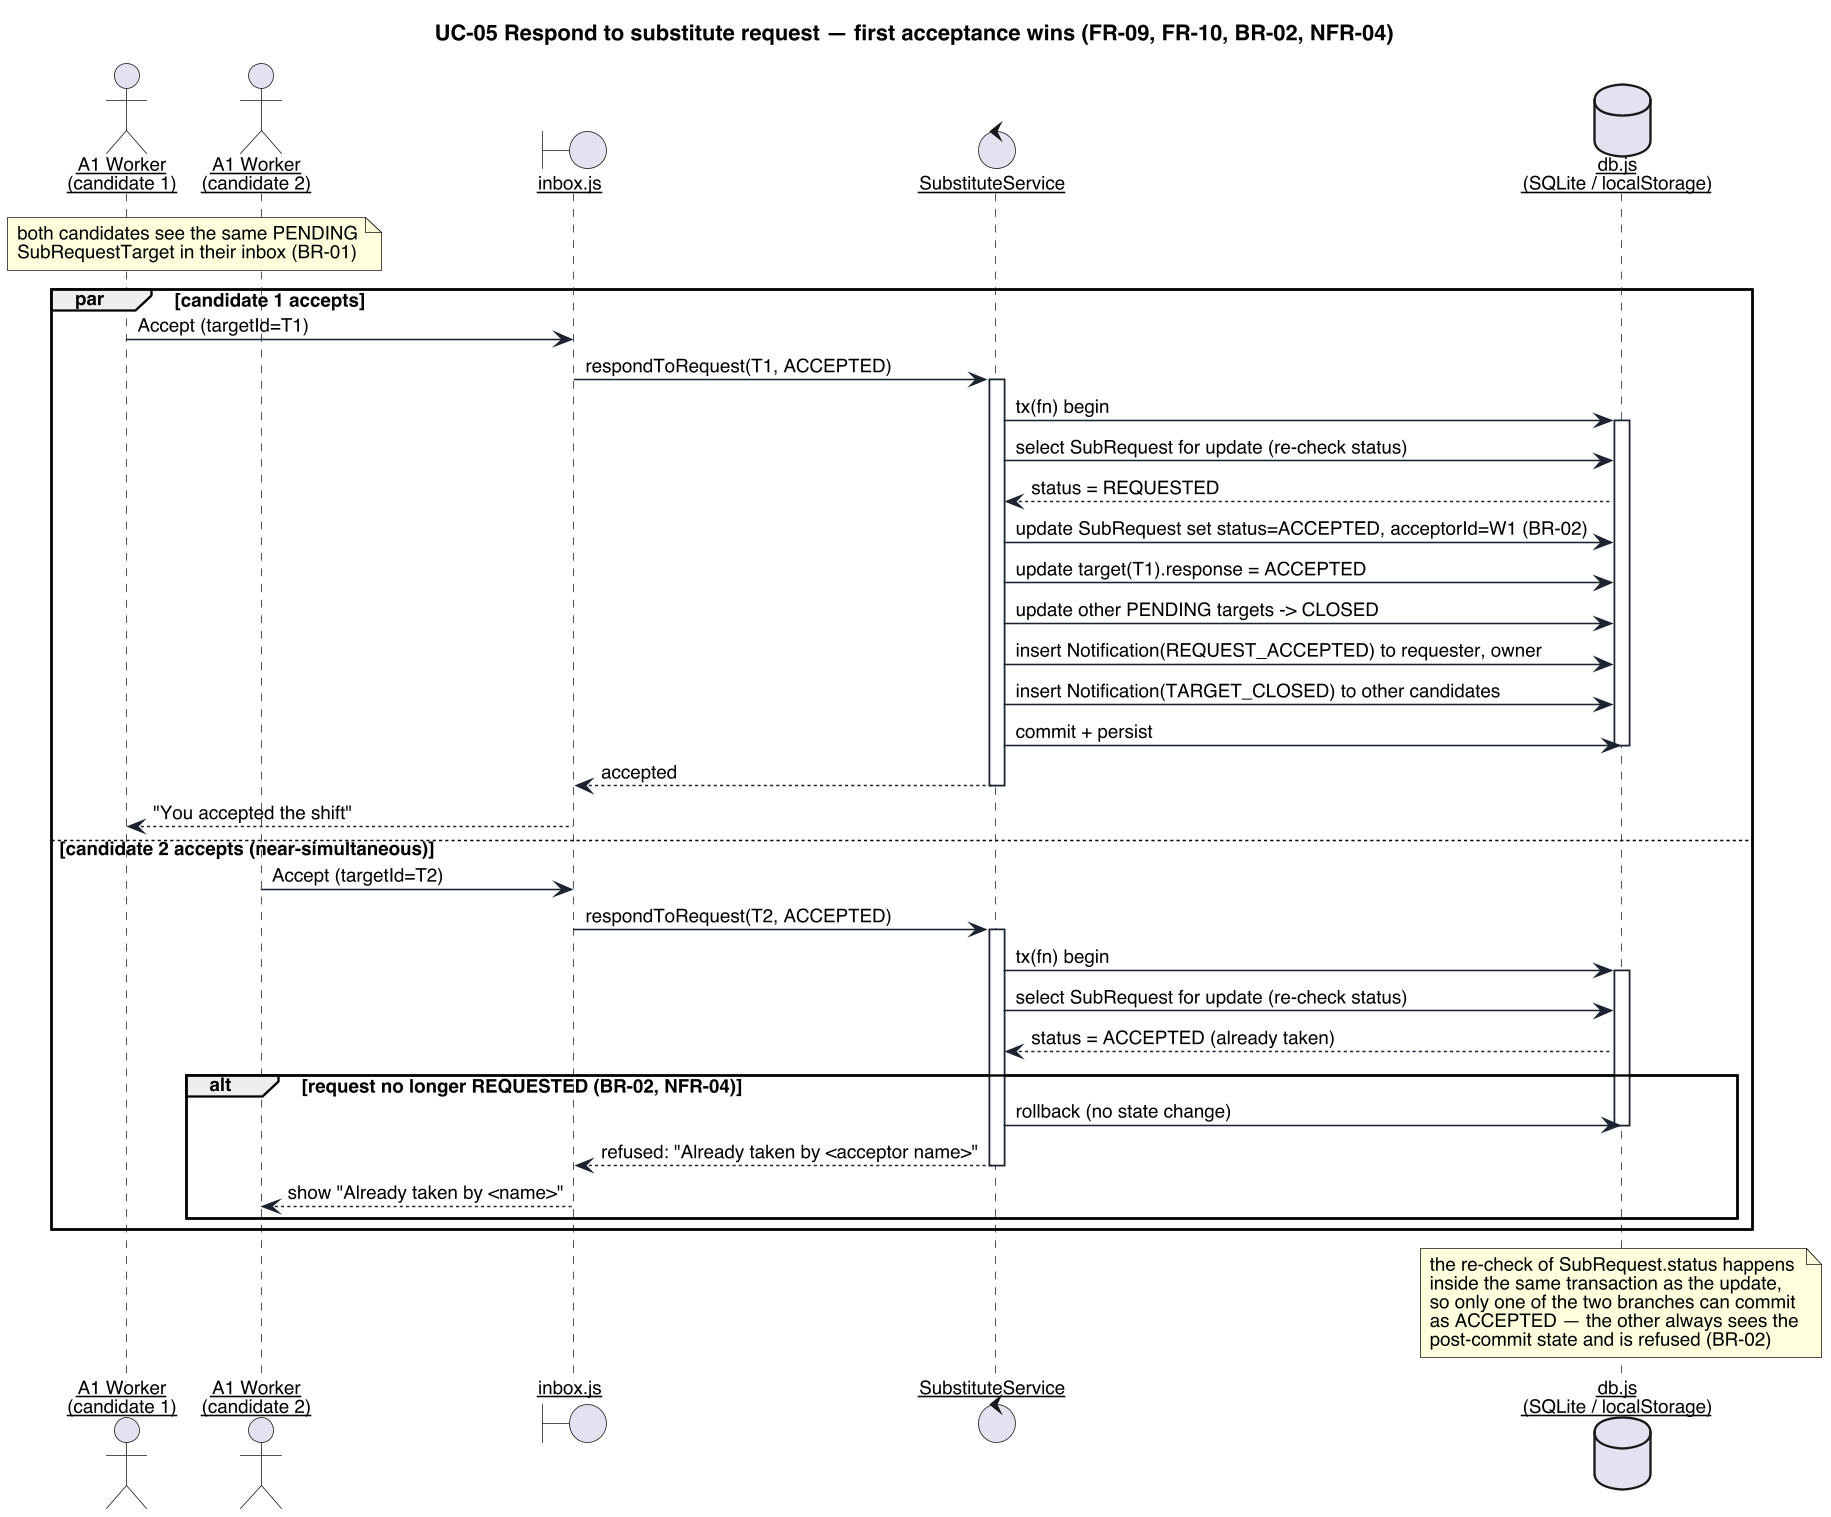

The diagram above was rendered by PlantUML. Its source (embedded in the PNG):
@startuml seq-2-accept
skinparamlocked dpi 150
skinparam defaultFontName "Helvetica"
skinparam defaultFontSize 12
skinparam shadowing false
skinparam backgroundColor #FFFFFF
skinparam sequenceArrowThickness 1
skinparam sequenceParticipant underline
skinparam participant {
  BackgroundColor #FFFFFF
  BorderColor #1C2230
}
skinparam sequence {
  LifeLineBorderColor #1C2230
  ArrowColor #1C2230
  BoxBorderColor #1C2230
}

title UC-05 Respond to substitute request — first acceptance wins (FR-09, FR-10, BR-02, NFR-04)

actor "A1 Worker\n(candidate 1)" as W1
actor "A1 Worker\n(candidate 2)" as W2
boundary "inbox.js" as UI
control "SubstituteService" as Svc
database "db.js\n(SQLite / localStorage)" as DB

note over W1, W2 : both candidates see the same PENDING\nSubRequestTarget in their inbox (BR-01)

par candidate 1 accepts
  W1 -> UI : Accept (targetId=T1)
  UI -> Svc : respondToRequest(T1, ACCEPTED)
  activate Svc
  Svc -> DB : tx(fn) begin
  activate DB
  Svc -> DB : select SubRequest for update (re-check status)
  DB --> Svc : status = REQUESTED
  Svc -> DB : update SubRequest set status=ACCEPTED, acceptorId=W1 (BR-02)
  Svc -> DB : update target(T1).response = ACCEPTED
  Svc -> DB : update other PENDING targets -> CLOSED
  Svc -> DB : insert Notification(REQUEST_ACCEPTED) to requester, owner
  Svc -> DB : insert Notification(TARGET_CLOSED) to other candidates
  Svc -> DB : commit + persist
  deactivate DB
  Svc --> UI : accepted
  deactivate Svc
  UI --> W1 : "You accepted the shift"
else candidate 2 accepts (near-simultaneous)
  W2 -> UI : Accept (targetId=T2)
  UI -> Svc : respondToRequest(T2, ACCEPTED)
  activate Svc
  Svc -> DB : tx(fn) begin
  activate DB
  Svc -> DB : select SubRequest for update (re-check status)
  DB --> Svc : status = ACCEPTED (already taken)
  alt request no longer REQUESTED (BR-02, NFR-04)
    Svc -> DB : rollback (no state change)
    deactivate DB
    Svc --> UI : refused: "Already taken by <acceptor name>"
    deactivate Svc
    UI --> W2 : show "Already taken by <name>"
  end
end

note over DB
  the re-check of SubRequest.status happens
  inside the same transaction as the update,
  so only one of the two branches can commit
  as ACCEPTED — the other always sees the
  post-commit state and is refused (BR-02)
end note
@enduml